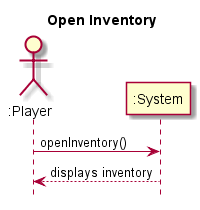

The diagram above was rendered by PlantUML. Its source (embedded in the PNG):
@startuml
hide footbox
title Open Inventory

actor ":Player" as player
participant ":System" as system

player->system : openInventory()
system --> player : displays inventory


@enduml